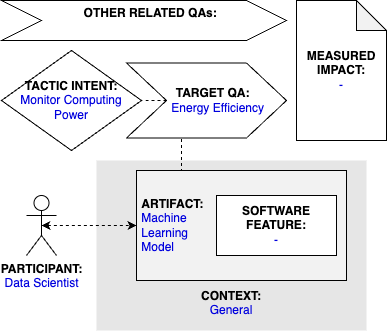

The diagram above was exported from draw.io. Its source (the exported page's mxGraphModel, read from the mxfile embedded in the PNG):
<mxGraphModel dx="1541" dy="897" grid="1" gridSize="10" guides="1" tooltips="1" connect="1" arrows="1" fold="1" page="1" pageScale="1" pageWidth="827" pageHeight="1169" math="0" shadow="0">
  <root>
    <mxCell id="0" />
    <mxCell id="1" parent="0" />
    <mxCell id="qT-0_r0VVRt_dCbUm55m-2" value="&lt;b&gt;PARTICIPANT:&lt;/b&gt;&lt;br&gt;&lt;font color=&quot;#0000de&quot;&gt;Data Scientist&lt;/font&gt;" style="shape=umlActor;verticalLabelPosition=bottom;verticalAlign=top;html=1;outlineConnect=0;" parent="1" vertex="1">
      <mxGeometry x="185" y="225" width="30" height="60" as="geometry" />
    </mxCell>
    <mxCell id="qT-0_r0VVRt_dCbUm55m-3" value="&lt;br&gt;&lt;br&gt;&lt;br&gt;&lt;br&gt;&lt;br&gt;&lt;br&gt;&lt;br&gt;&lt;br&gt;&lt;b&gt;&lt;font color=&quot;#000000&quot;&gt;CONTEXT:&lt;/font&gt;&lt;/b&gt;&lt;br&gt;General" style="rounded=0;whiteSpace=wrap;html=1;fontColor=#0000DE;fillColor=#E6E6E6;strokeColor=none;" parent="1" vertex="1">
      <mxGeometry x="255" y="190" width="270" height="170" as="geometry" />
    </mxCell>
    <mxCell id="0PLh7_-vrQbvHsDU2Hkp-3" style="edgeStyle=orthogonalEdgeStyle;rounded=0;orthogonalLoop=1;jettySize=auto;html=1;exitX=0.25;exitY=0;exitDx=0;exitDy=0;entryX=0.344;entryY=0.988;entryDx=0;entryDy=0;entryPerimeter=0;endArrow=none;endFill=0;dashed=1;" parent="1" source="qT-0_r0VVRt_dCbUm55m-4" target="qT-0_r0VVRt_dCbUm55m-9" edge="1">
      <mxGeometry relative="1" as="geometry" />
    </mxCell>
    <mxCell id="qT-0_r0VVRt_dCbUm55m-4" value="&lt;b&gt;&lt;font color=&quot;#000000&quot;&gt;&amp;nbsp;ARTIFACT:&lt;/font&gt;&lt;/b&gt;&lt;br&gt;&amp;nbsp;Machine&amp;nbsp;&lt;br&gt;&amp;nbsp;Learning&lt;br&gt;&amp;nbsp;Model" style="rounded=0;whiteSpace=wrap;html=1;fontColor=#0000DE;fillColor=#F2F2F2;align=left;" parent="1" vertex="1">
      <mxGeometry x="295" y="200" width="210" height="110" as="geometry" />
    </mxCell>
    <mxCell id="qT-0_r0VVRt_dCbUm55m-5" style="edgeStyle=orthogonalEdgeStyle;rounded=0;orthogonalLoop=1;jettySize=auto;html=1;exitX=0.5;exitY=0.5;exitDx=0;exitDy=0;exitPerimeter=0;entryX=0;entryY=0.5;entryDx=0;entryDy=0;fontColor=#0000DE;startArrow=classic;startFill=1;dashed=1;" parent="1" source="qT-0_r0VVRt_dCbUm55m-2" target="qT-0_r0VVRt_dCbUm55m-4" edge="1">
      <mxGeometry relative="1" as="geometry" />
    </mxCell>
    <mxCell id="qT-0_r0VVRt_dCbUm55m-7" value="&lt;b&gt;SOFTWARE&lt;br&gt;FEATURE:&lt;/b&gt;&lt;br&gt;&lt;font color=&quot;#0000de&quot;&gt;-&lt;/font&gt;" style="rounded=0;whiteSpace=wrap;html=1;fontColor=#000000;fillColor=#FFFFFF;" parent="1" vertex="1">
      <mxGeometry x="375" y="225" width="120" height="60" as="geometry" />
    </mxCell>
    <mxCell id="qT-0_r0VVRt_dCbUm55m-8" value="&lt;b&gt;&lt;font color=&quot;#000000&quot;&gt;TACTIC INTENT:&lt;/font&gt;&lt;/b&gt;&lt;br&gt;&lt;div&gt;Monitor Computing Power&lt;/div&gt;" style="rhombus;whiteSpace=wrap;html=1;fontColor=#0000DE;fillColor=#FFFFFF;" parent="1" vertex="1">
      <mxGeometry x="160" y="80" width="140" height="100" as="geometry" />
    </mxCell>
    <mxCell id="0PLh7_-vrQbvHsDU2Hkp-4" style="edgeStyle=orthogonalEdgeStyle;rounded=0;orthogonalLoop=1;jettySize=auto;html=1;exitX=0;exitY=0.5;exitDx=0;exitDy=0;entryX=1;entryY=0.5;entryDx=0;entryDy=0;dashed=1;endArrow=none;endFill=0;" parent="1" source="qT-0_r0VVRt_dCbUm55m-9" target="qT-0_r0VVRt_dCbUm55m-8" edge="1">
      <mxGeometry relative="1" as="geometry" />
    </mxCell>
    <mxCell id="qT-0_r0VVRt_dCbUm55m-9" value="&lt;b&gt;&amp;nbsp; &amp;nbsp; TARGET QA:&lt;/b&gt;&lt;br&gt;&lt;font color=&quot;#0000de&quot;&gt;&amp;nbsp; &amp;nbsp; &amp;nbsp; &amp;nbsp;Energy Efficiency&lt;/font&gt;" style="shape=step;perimeter=stepPerimeter;whiteSpace=wrap;html=1;fixedSize=1;fontColor=#000000;fillColor=#FFFFFF;size=40;" parent="1" vertex="1">
      <mxGeometry x="285" y="92.5" width="160" height="75" as="geometry" />
    </mxCell>
    <mxCell id="0PLh7_-vrQbvHsDU2Hkp-1" value="&lt;b&gt;&amp;nbsp; &amp;nbsp; OTHER RELATED QAs:&lt;/b&gt;&lt;br&gt;&lt;div&gt;&lt;br&gt;&lt;/div&gt;" style="shape=step;perimeter=stepPerimeter;whiteSpace=wrap;html=1;fixedSize=1;fontColor=#000000;fillColor=#FFFFFF;size=40;" parent="1" vertex="1">
      <mxGeometry x="160" y="30" width="285" height="40" as="geometry" />
    </mxCell>
    <mxCell id="0PLh7_-vrQbvHsDU2Hkp-2" value="&lt;b&gt;MEASURED&lt;/b&gt;&lt;br&gt;&lt;b&gt;IMPACT:&lt;br&gt;&lt;/b&gt;&lt;span style=&quot;color: rgb(0 , 0 , 222)&quot;&gt;-&lt;/span&gt;" style="shape=note;whiteSpace=wrap;html=1;backgroundOutline=1;darkOpacity=0.05;" parent="1" vertex="1">
      <mxGeometry x="455" y="30" width="90" height="140" as="geometry" />
    </mxCell>
  </root>
</mxGraphModel>